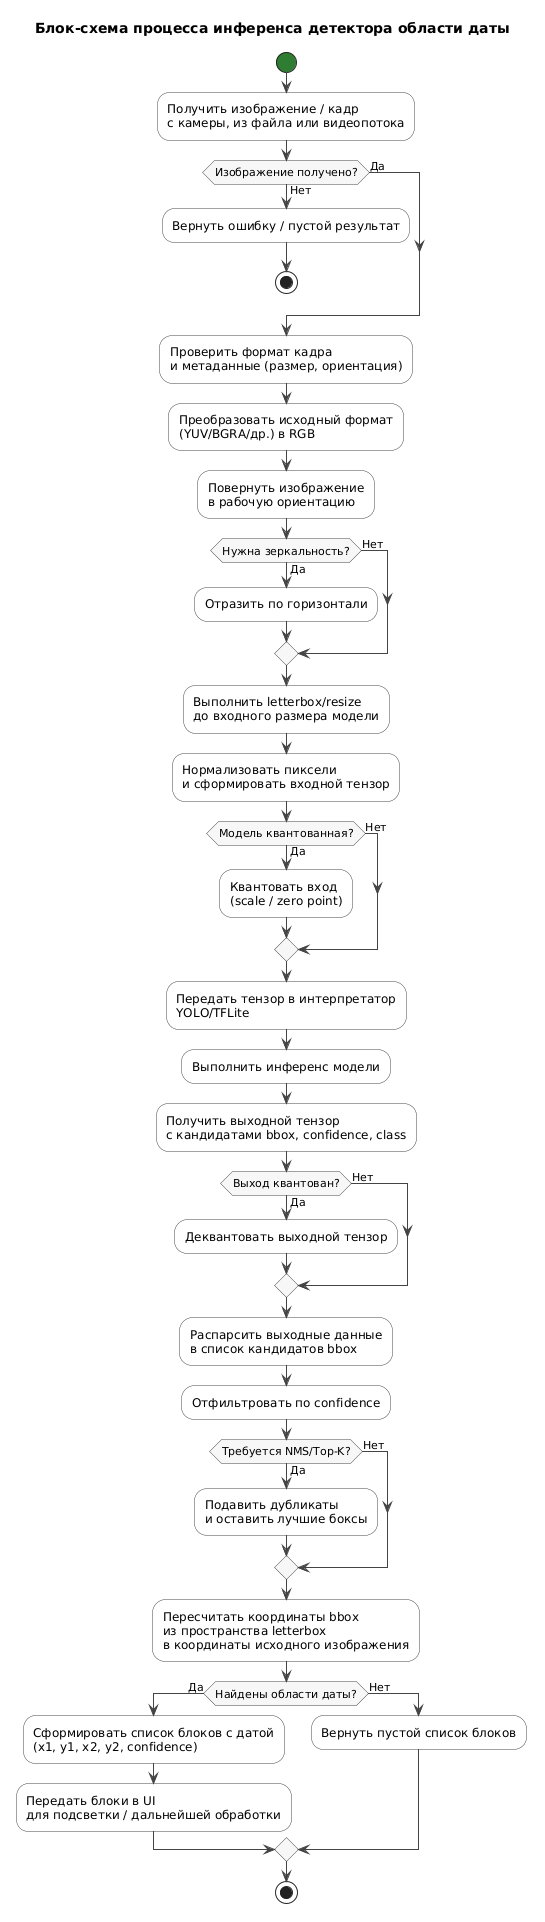

The diagram above was rendered by PlantUML. Its source (embedded in the PNG):
@startuml
skinparam shadowing false
skinparam activity {
  BackgroundColor white
  BorderColor #444444
  DiamondBackgroundColor #F7F7F7
  DiamondBorderColor #444444
  StartColor #2E7D32
  EndColor #C62828
  BarColor #444444
  ArrowColor #444444
}
skinparam defaultFontName Arial

title Блок-схема процесса инференса детектора области даты

start
:Получить изображение / кадр
с камеры, из файла или видеопотока;

if (Изображение получено?) then (Да)
else (Нет)
  :Вернуть ошибку / пустой результат;
  stop
endif

:Проверить формат кадра
и метаданные (размер, ориентация);

:Преобразовать исходный формат
(YUV/BGRA/др.) в RGB;

:Повернуть изображение
в рабочую ориентацию;

if (Нужна зеркальность?) then (Да)
  :Отразить по горизонтали;
else (Нет)
endif

:Выполнить letterbox/resize
до входного размера модели;

:Нормализовать пиксели
и сформировать входной тензор;

if (Модель квантованная?) then (Да)
  :Квантовать вход
(scale / zero point);
else (Нет)
endif

:Передать тензор в интерпретатор
YOLO/TFLite;

:Выполнить инференс модели;

:Получить выходной тензор
с кандидатами bbox, confidence, class;

if (Выход квантован?) then (Да)
  :Деквантовать выходной тензор;
else (Нет)
endif

:Распарсить выходные данные
в список кандидатов bbox;

:Отфильтровать по confidence;

if (Требуется NMS/Top-K?) then (Да)
  :Подавить дубликаты
и оставить лучшие боксы;
else (Нет)
endif

:Пересчитать координаты bbox
из пространства letterbox
в координаты исходного изображения;

if (Найдены области даты?) then (Да)
  :Сформировать список блоков с датой
(x1, y1, x2, y2, confidence);
  :Передать блоки в UI
для подсветки / дальнейшей обработки;
else (Нет)
  :Вернуть пустой список блоков;
endif

stop
@enduml